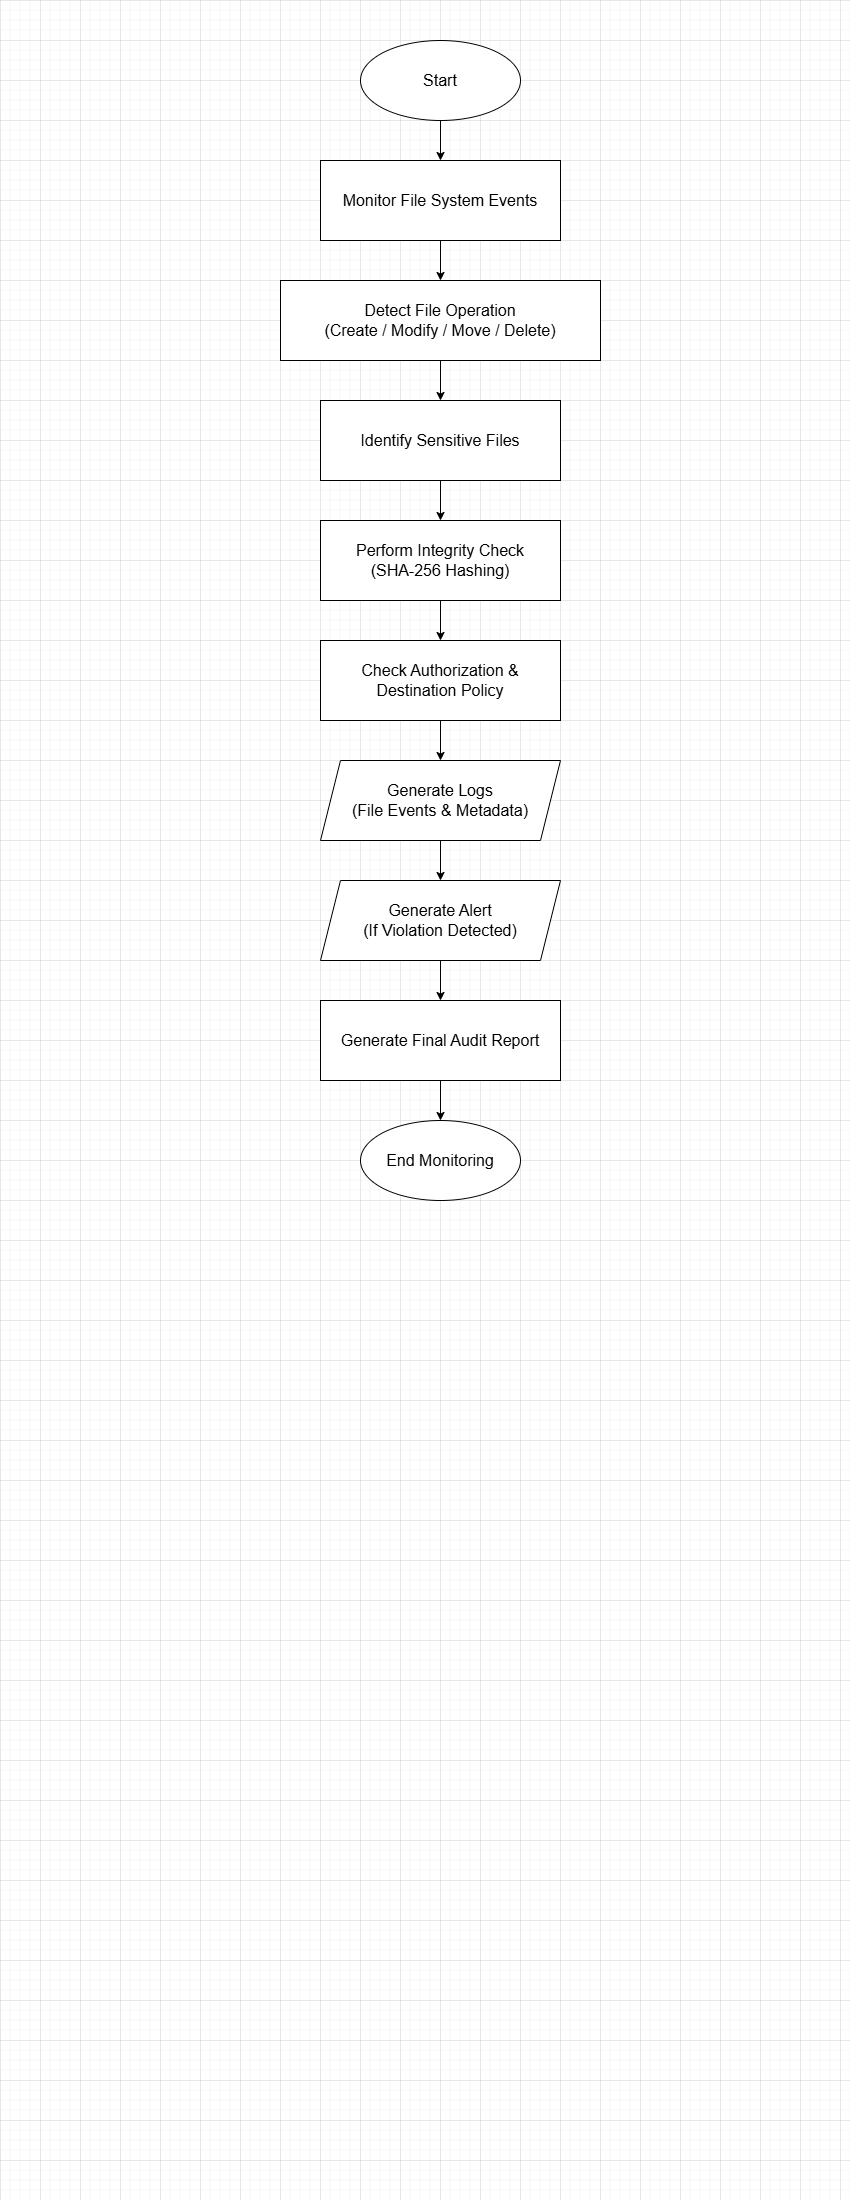

The diagram above was exported from draw.io. Its source (the exported page's mxGraphModel, read from the mxfile embedded in the PNG):
<mxGraphModel dx="1042" dy="562" grid="1" gridSize="10" guides="1" tooltips="1" connect="1" arrows="1" fold="1" page="1" pageScale="1" pageWidth="850" pageHeight="1100" math="0" shadow="0">
  <root>
    <mxCell id="0" />
    <mxCell id="1" parent="0" />
    <mxCell id="G1iNtdK70F1fz9fiDsF3-13" edge="1" parent="1" source="G1iNtdK70F1fz9fiDsF3-1" style="edgeStyle=orthogonalEdgeStyle;rounded=0;orthogonalLoop=1;jettySize=auto;html=1;exitX=0.5;exitY=1;exitDx=0;exitDy=0;entryX=0.5;entryY=0;entryDx=0;entryDy=0;" target="G1iNtdK70F1fz9fiDsF3-2">
      <mxGeometry relative="1" as="geometry" />
    </mxCell>
    <mxCell id="G1iNtdK70F1fz9fiDsF3-1" parent="1" style="shape=ellipse;html=1;dashed=0;whiteSpace=wrap;perimeter=ellipsePerimeter;" value="&lt;font style=&quot;font-size: 16px;&quot;&gt;Start&lt;/font&gt;" vertex="1">
      <mxGeometry height="80" width="160" x="360" y="40" as="geometry" />
    </mxCell>
    <mxCell id="G1iNtdK70F1fz9fiDsF3-14" edge="1" parent="1" source="G1iNtdK70F1fz9fiDsF3-2" style="edgeStyle=orthogonalEdgeStyle;rounded=0;orthogonalLoop=1;jettySize=auto;html=1;exitX=0.5;exitY=1;exitDx=0;exitDy=0;" target="G1iNtdK70F1fz9fiDsF3-3">
      <mxGeometry relative="1" as="geometry" />
    </mxCell>
    <mxCell id="G1iNtdK70F1fz9fiDsF3-2" parent="1" style="rounded=0;whiteSpace=wrap;html=1;" value="&lt;font style=&quot;font-size: 16px;&quot;&gt;Monitor File System Events&lt;/font&gt;" vertex="1">
      <mxGeometry height="80" width="240" x="320" y="160" as="geometry" />
    </mxCell>
    <mxCell id="G1iNtdK70F1fz9fiDsF3-15" edge="1" parent="1" source="G1iNtdK70F1fz9fiDsF3-3" style="edgeStyle=orthogonalEdgeStyle;rounded=0;orthogonalLoop=1;jettySize=auto;html=1;exitX=0.5;exitY=1;exitDx=0;exitDy=0;entryX=0.5;entryY=0;entryDx=0;entryDy=0;" target="G1iNtdK70F1fz9fiDsF3-4">
      <mxGeometry relative="1" as="geometry" />
    </mxCell>
    <mxCell id="G1iNtdK70F1fz9fiDsF3-3" parent="1" style="rounded=0;whiteSpace=wrap;html=1;" value="&lt;font style=&quot;font-size: 16px;&quot;&gt;Detect File Operation&lt;/font&gt;&lt;div&gt;&lt;font style=&quot;font-size: 16px;&quot;&gt;(Create / Modify / Move / Delete)&lt;/font&gt;&lt;/div&gt;" vertex="1">
      <mxGeometry height="80" width="320" x="280" y="280" as="geometry" />
    </mxCell>
    <mxCell id="G1iNtdK70F1fz9fiDsF3-16" edge="1" parent="1" source="G1iNtdK70F1fz9fiDsF3-4" style="edgeStyle=orthogonalEdgeStyle;rounded=0;orthogonalLoop=1;jettySize=auto;html=1;exitX=0.5;exitY=1;exitDx=0;exitDy=0;entryX=0.5;entryY=0;entryDx=0;entryDy=0;" target="G1iNtdK70F1fz9fiDsF3-5">
      <mxGeometry relative="1" as="geometry" />
    </mxCell>
    <mxCell id="G1iNtdK70F1fz9fiDsF3-4" parent="1" style="rounded=0;whiteSpace=wrap;html=1;" value="&lt;font style=&quot;font-size: 16px;&quot;&gt;Identify Sensitive Files&lt;/font&gt;" vertex="1">
      <mxGeometry height="80" width="240" x="320" y="400" as="geometry" />
    </mxCell>
    <mxCell id="G1iNtdK70F1fz9fiDsF3-17" edge="1" parent="1" source="G1iNtdK70F1fz9fiDsF3-5" style="edgeStyle=orthogonalEdgeStyle;rounded=0;orthogonalLoop=1;jettySize=auto;html=1;exitX=0.5;exitY=1;exitDx=0;exitDy=0;" target="G1iNtdK70F1fz9fiDsF3-6">
      <mxGeometry relative="1" as="geometry" />
    </mxCell>
    <mxCell id="G1iNtdK70F1fz9fiDsF3-5" parent="1" style="rounded=0;whiteSpace=wrap;html=1;" value="&lt;font style=&quot;font-size: 16px;&quot;&gt;Perform Integrity Check&lt;/font&gt;&lt;div&gt;&lt;font style=&quot;font-size: 16px;&quot;&gt;(SHA-256 Hashing)&lt;/font&gt;&lt;/div&gt;" vertex="1">
      <mxGeometry height="80" width="240" x="320" y="520" as="geometry" />
    </mxCell>
    <mxCell id="G1iNtdK70F1fz9fiDsF3-18" edge="1" parent="1" source="G1iNtdK70F1fz9fiDsF3-6" style="edgeStyle=orthogonalEdgeStyle;rounded=0;orthogonalLoop=1;jettySize=auto;html=1;exitX=0.5;exitY=1;exitDx=0;exitDy=0;entryX=0.5;entryY=0;entryDx=0;entryDy=0;" target="G1iNtdK70F1fz9fiDsF3-7">
      <mxGeometry relative="1" as="geometry" />
    </mxCell>
    <mxCell id="G1iNtdK70F1fz9fiDsF3-6" parent="1" style="rounded=0;whiteSpace=wrap;html=1;" value="&lt;div&gt;&lt;font style=&quot;font-size: 16px;&quot;&gt;Check Authorization &amp;amp;&lt;/font&gt;&lt;/div&gt;&lt;div&gt;&lt;font style=&quot;font-size: 16px;&quot;&gt;Destination Policy&lt;/font&gt;&lt;/div&gt;" vertex="1">
      <mxGeometry height="80" width="240" x="320" y="640" as="geometry" />
    </mxCell>
    <mxCell id="G1iNtdK70F1fz9fiDsF3-19" edge="1" parent="1" source="G1iNtdK70F1fz9fiDsF3-7" style="edgeStyle=orthogonalEdgeStyle;rounded=0;orthogonalLoop=1;jettySize=auto;html=1;exitX=0.5;exitY=1;exitDx=0;exitDy=0;entryX=0.5;entryY=0;entryDx=0;entryDy=0;" target="G1iNtdK70F1fz9fiDsF3-8">
      <mxGeometry relative="1" as="geometry" />
    </mxCell>
    <mxCell id="G1iNtdK70F1fz9fiDsF3-7" parent="1" style="shape=parallelogram;perimeter=parallelogramPerimeter;whiteSpace=wrap;html=1;fixedSize=1;" value="&lt;div&gt;&lt;font style=&quot;font-size: 16px;&quot;&gt;Generate Logs&lt;/font&gt;&lt;/div&gt;&lt;div&gt;&lt;font style=&quot;font-size: 16px;&quot;&gt;(File Events &amp;amp; Metadata)&lt;/font&gt;&lt;/div&gt;" vertex="1">
      <mxGeometry height="80" width="240" x="320" y="760" as="geometry" />
    </mxCell>
    <mxCell id="G1iNtdK70F1fz9fiDsF3-12" edge="1" parent="1" source="G1iNtdK70F1fz9fiDsF3-8" style="edgeStyle=orthogonalEdgeStyle;rounded=0;orthogonalLoop=1;jettySize=auto;html=1;exitX=0.5;exitY=1;exitDx=0;exitDy=0;entryX=0.5;entryY=0;entryDx=0;entryDy=0;" target="G1iNtdK70F1fz9fiDsF3-9">
      <mxGeometry relative="1" as="geometry" />
    </mxCell>
    <mxCell id="G1iNtdK70F1fz9fiDsF3-8" parent="1" style="shape=parallelogram;perimeter=parallelogramPerimeter;whiteSpace=wrap;html=1;fixedSize=1;" value="&lt;div&gt;&lt;span style=&quot;font-size: 16px;&quot;&gt;Generate Alert&lt;/span&gt;&lt;/div&gt;&lt;div&gt;&lt;span style=&quot;font-size: 16px;&quot;&gt;(If Violation Detected)&lt;/span&gt;&lt;/div&gt;" vertex="1">
      <mxGeometry height="80" width="240" x="320" y="880" as="geometry" />
    </mxCell>
    <mxCell id="G1iNtdK70F1fz9fiDsF3-11" edge="1" parent="1" source="G1iNtdK70F1fz9fiDsF3-9" style="edgeStyle=orthogonalEdgeStyle;rounded=0;orthogonalLoop=1;jettySize=auto;html=1;exitX=0.5;exitY=1;exitDx=0;exitDy=0;entryX=0.5;entryY=0;entryDx=0;entryDy=0;" target="G1iNtdK70F1fz9fiDsF3-10">
      <mxGeometry relative="1" as="geometry" />
    </mxCell>
    <mxCell id="G1iNtdK70F1fz9fiDsF3-9" parent="1" style="rounded=0;whiteSpace=wrap;html=1;" value="&lt;div&gt;&lt;span style=&quot;font-size: 16px;&quot;&gt;Generate Final Audit Report&lt;/span&gt;&lt;/div&gt;" vertex="1">
      <mxGeometry height="80" width="240" x="320" y="1000" as="geometry" />
    </mxCell>
    <mxCell id="G1iNtdK70F1fz9fiDsF3-10" parent="1" style="shape=ellipse;html=1;dashed=0;whiteSpace=wrap;perimeter=ellipsePerimeter;" value="&lt;div&gt;&lt;span style=&quot;font-size: 16px;&quot;&gt;End Monitoring&lt;/span&gt;&lt;/div&gt;" vertex="1">
      <mxGeometry height="80" width="160" x="360" y="1120" as="geometry" />
    </mxCell>
  </root>
</mxGraphModel>